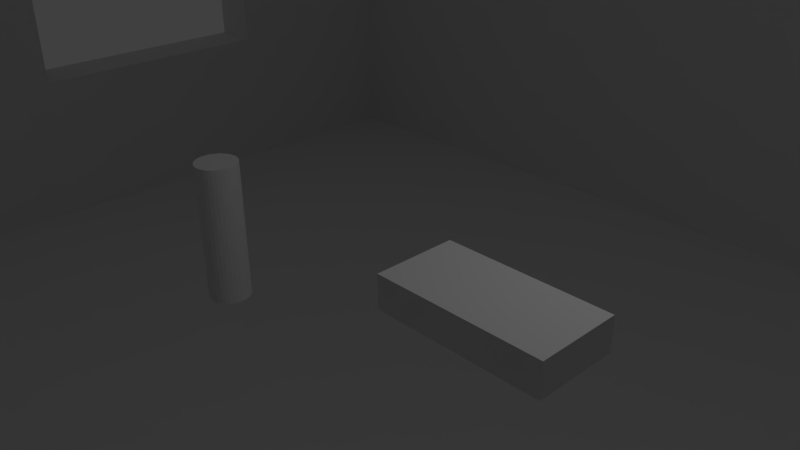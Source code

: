 # Source: scatolotta_grande.blend  (saved by Blender 2.72.0; exported with 4.5.12 LTS)
import bpy
from mathutils import Matrix  # noqa: F401  (used for matrix-valued properties, if any)

bpy.ops.wm.read_factory_settings(use_empty=True)
scene = bpy.context.scene
scene.name = 'Scene'

# ---- collections
col_collection_1 = bpy.data.collections.new('Collection 1'); scene.collection.children.link(col_collection_1)

# ---- materials (node trees are filled in below, after node groups)
mat_material = bpy.data.materials.new('Material')
mat_material.alpha_threshold = 0.0
mat_material.use_transparent_shadow = False
mat_material.roughness = 0.5
mat_material.line_color = (0.0, 0.0, 0.0, 1.0)

# ---- material node trees

# ---- world
world_world = bpy.data.worlds.new('World'); scene.world = world_world
world_world.color = (0.05088, 0.05088, 0.05088)
world_world.use_sun_shadow = False
world_world.sun_shadow_jitter_overblur = 0.0
world_world.cycles.sampling_method = 'MANUAL'
world_world.cycles.sample_map_resolution = 256

# ---- cameras
cam_camera = bpy.data.cameras.new('Camera')
cam_camera.clip_end = 100.0
cam_camera.lens = 35.0
cam_camera.sensor_width = 32.0
cam_camera.sensor_height = 18.0
cam_camera.ortho_scale = 7.314
cam_camera.dof.focus_distance = 0.0
cam_camera.dof.aperture_fstop = 128.0

# ---- lights
light_lamp = bpy.data.lights.new('Lamp', 'POINT')
light_lamp.transmission_factor = 0.0
light_lamp.cutoff_distance = 30.0
light_lamp.energy = 100.0
light_lamp.shadow_buffer_clip_start = 1.001
light_lamp.shadow_soft_size = 0.1
light_lamp.shadow_maximum_resolution = 0.006
light_lamp.use_absolute_resolution = True
light_lamp.cycles.use_multiple_importance_sampling = False

# ---- meshes
me_cylinder = bpy.data.meshes.new('Cylinder')
me_cylinder.from_pydata([(0.0, 0.6, -1.0), (0.0, 0.6, 1.0), (0.1171, 0.5885, -1.0), (0.1171, 0.5885, 1.0), (0.2296, 0.5543, -1.0), (0.2296, 0.5543, 1.0), (0.3333, 0.4989, -1.0), (0.3333, 0.4989, 1.0), (0.4243, 0.4243, -1.0), (0.4243, 0.4243, 1.0), (0.4989, 0.3333, -1.0), (0.4989, 0.3333, 1.0), (0.5543, 0.2296, -1.0), (0.5543, 0.2296, 1.0), (0.5885, 0.1171, -1.0), (0.5885, 0.1171, 1.0), (0.6, 4.53e-08, -1.0), (0.6, 4.53e-08, 1.0), (0.5885, -0.1171, -1.0), (0.5885, -0.1171, 1.0), (0.5543, -0.2296, -1.0), (0.5543, -0.2296, 1.0), (0.4989, -0.3333, -1.0), (0.4989, -0.3333, 1.0), (0.4243, -0.4243, -1.0), (0.4243, -0.4243, 1.0), (0.3333, -0.4989, -1.0), (0.3333, -0.4989, 1.0), (0.2296, -0.5543, -1.0), (0.2296, -0.5543, 1.0), (0.1171, -0.5885, -1.0), (0.1171, -0.5885, 1.0), (-1.955e-07, -0.6, -1.0), (-1.955e-07, -0.6, 1.0), (-0.1171, -0.5885, -1.0), (-0.1171, -0.5885, 1.0), (-0.2296, -0.5543, -1.0), (-0.2296, -0.5543, 1.0), (-0.3333, -0.4989, -1.0), (-0.3333, -0.4989, 1.0), (-0.4243, -0.4243, -1.0), (-0.4243, -0.4243, 1.0), (-0.4989, -0.3333, -1.0), (-0.4989, -0.3333, 1.0), (-0.5543, -0.2296, -1.0), (-0.5543, -0.2296, 1.0), (-0.5885, -0.1171, -1.0), (-0.5885, -0.1171, 1.0), (-0.6, 5.794e-07, -1.0), (-0.6, 5.794e-07, 1.0), (-0.5885, 0.1171, -1.0), (-0.5885, 0.1171, 1.0), (-0.5543, 0.2296, -1.0), (-0.5543, 0.2296, 1.0), (-0.4989, 0.3333, -1.0), (-0.4989, 0.3333, 1.0), (-0.4243, 0.4243, -1.0), (-0.4243, 0.4243, 1.0), (-0.3333, 0.4989, -1.0), (-0.3333, 0.4989, 1.0), (-0.2296, 0.5543, -1.0), (-0.2296, 0.5543, 1.0), (-0.1171, 0.5885, -1.0), (-0.1171, 0.5885, 1.0)], [], [(0, 1, 3, 2), (2, 3, 5, 4), (4, 5, 7, 6), (6, 7, 9, 8), (8, 9, 11, 10), (10, 11, 13, 12), (12, 13, 15, 14), (14, 15, 17, 16), (16, 17, 19, 18), (18, 19, 21, 20), (20, 21, 23, 22), (22, 23, 25, 24), (24, 25, 27, 26), (26, 27, 29, 28), (28, 29, 31, 30), (30, 31, 33, 32), (32, 33, 35, 34), (34, 35, 37, 36), (36, 37, 39, 38), (38, 39, 41, 40), (40, 41, 43, 42), (42, 43, 45, 44), (44, 45, 47, 46), (46, 47, 49, 48), (48, 49, 51, 50), (50, 51, 53, 52), (52, 53, 55, 54), (54, 55, 57, 56), (56, 57, 59, 58), (58, 59, 61, 60), (3, 1, 63, 61, 59, 57, 55, 53, 51, 49, 47, 45, 43, 41, 39, 37, 35, 33, 31, 29, 27, 25, 23, 21, 19, 17, 15, 13, 11, 9, 7, 5), (62, 63, 1, 0), (60, 61, 63, 62), (0, 2, 4, 6, 8, 10, 12, 14, 16, 18, 20, 22, 24, 26, 28, 30, 32, 34, 36, 38, 40, 42, 44, 46, 48, 50, 52, 54, 56, 58, 60, 62)])
me_cylinder.use_remesh_preserve_volume = False
me_cylinder.use_remesh_preserve_attributes = False
me_cylinder.use_mirror_vertex_groups = False
me_cylinder.update()
me_cube_002 = bpy.data.meshes.new('Cube.002')
me_cube_002.from_pydata([(-1.0, -1.0, -1.0), (-1.0, 1.0, -1.0), (1.0, 1.0, -1.0), (1.0, -1.0, -1.0), (-1.0, -1.0, 1.0), (-1.0, 1.0, 1.0), (1.0, 1.0, 1.0), (1.0, -1.0, 1.0)], [], [(4, 5, 1, 0), (5, 6, 2, 1), (6, 7, 3, 2), (7, 4, 0, 3), (0, 1, 2, 3), (7, 6, 5, 4)])
me_cube_002.use_remesh_preserve_volume = False
me_cube_002.use_remesh_preserve_attributes = False
me_cube_002.use_mirror_vertex_groups = False
me_cube_002.update()
me_cube_001 = bpy.data.meshes.new('Cube.001')
me_cube_001.from_pydata([(1.0, 1.0, -1.0), (1.0, -1.0, -1.0), (0.5932, 0.07692, -1.0), (0.7627, 0.07692, -1.0), (0.7627, 0.5385, -1.0), (0.5932, 0.5385, -1.0), (-0.6412, -0.1132, -1.0), (-0.6221, -0.1066, -1.0), (-0.6045, -0.09594, -1.0), (-0.5891, -0.08159, -1.0), (-0.5765, -0.0641, -1.0), (-0.5671, -0.04416, -1.0), (-0.5613, -0.02251, -1.0), (-0.5593, 8.711e-09, -1.0), (-0.5613, 0.02251, -1.0), (-0.5671, 0.04416, -1.0), (-0.5765, 0.0641, -1.0), (-0.5891, 0.08159, -1.0), (-0.6045, 0.09594, -1.0), (-0.6221, 0.1066, -1.0), (-0.6412, 0.1132, -1.0), (-0.7105, 0.2844, -1.0), (-0.6999, 0.278, -1.0), (-0.6809, 0.2714, -1.0), (-0.661, 0.2692, -1.0), (-0.6412, 0.2714, -1.0), (-0.6221, 0.278, -1.0), (-0.6045, 0.2887, -1.0), (-0.5891, 0.303, -1.0), (-0.5765, 0.3205, -1.0), (-0.5671, 0.3405, -1.0), (-0.5613, 0.3621, -1.0), (-0.5593, 0.3846, -1.0), (-0.5613, 0.4071, -1.0), (-0.5671, 0.4288, -1.0), (-0.5765, 0.4487, -1.0), (-0.5891, 0.4662, -1.0), (-0.6045, 0.4806, -1.0), (-0.6221, 0.4912, -1.0), (-0.6412, 0.4978, -1.0), (-0.661, 0.5, -1.0), (-0.6809, 0.4978, -1.0), (-0.6999, 0.4912, -1.0), (-0.7175, 0.4806, -1.0), (-0.7329, 0.4662, -1.0), (-0.7456, 0.4487, -1.0), (-0.755, 0.4288, -1.0), (-0.7605, 0.4081, -1.0), (-1.0, 1.0, -1.0), (-1.0, -1.0, -1.0), (-0.7623, -0.3796, -1.0), (-0.7627, -0.3846, -1.0), (-0.7608, -0.4071, -1.0), (-0.755, -0.4288, -1.0), (-0.7456, -0.4487, -1.0), (-0.7329, -0.4662, -1.0), (-0.7175, -0.4806, -1.0), (-0.6999, -0.4912, -1.0), (-0.6809, -0.4978, -1.0), (-0.661, -0.5, -1.0), (-0.6412, -0.4978, -1.0), (-0.6221, -0.4912, -1.0), (-0.6045, -0.4806, -1.0), (-0.5891, -0.4662, -1.0), (-0.5765, -0.4487, -1.0), (-0.5671, -0.4288, -1.0), (-0.5613, -0.4071, -1.0), (-0.5593, -0.3846, -1.0), (-0.5613, -0.3621, -1.0), (-0.5671, -0.3405, -1.0), (-0.5765, -0.3205, -1.0), (-0.5891, -0.303, -1.0), (-0.6045, -0.2887, -1.0), (-0.6221, -0.278, -1.0), (-0.6412, -0.2714, -1.0), (-0.661, -0.2692, -1.0), (-0.6809, -0.2714, -1.0), (-0.6999, -0.278, -1.0), (-0.7175, -0.2887, -1.0), (-0.7329, -0.303, -1.0), (-0.661, -0.1154, -1.0), (1.0, 1.0, 1.0), (1.0, -1.0, 1.0), (0.5932, 0.07692, 1.0), (0.7627, 0.07692, 1.0), (0.7627, 0.5385, 1.0), (0.5932, 0.5385, 1.0), (-0.661, -0.1154, 1.0), (-0.6412, -0.1132, 1.0), (-0.6221, -0.1066, 1.0), (-0.6045, -0.09594, 1.0), (-0.5891, -0.08159, 1.0), (-0.5765, -0.0641, 1.0), (-0.5671, -0.04416, 1.0), (-0.5613, -0.02251, 1.0), (-0.5593, 8.711e-09, 1.0), (-0.5613, 0.02251, 1.0), (-0.5671, 0.04416, 1.0), (-0.5765, 0.0641, 1.0), (-0.5891, 0.08159, 1.0), (-0.6045, 0.09594, 1.0), (-0.6221, 0.1066, 1.0), (-0.6412, 0.1132, 1.0), (-0.7329, -0.303, -1.0), (-0.7456, -0.3205, -1.0), (-0.755, -0.3405, -1.0), (-0.7608, -0.3621, -1.0), (-0.7608, 0.4071, -1.0), (-0.7627, 0.3846, -1.0), (-0.7608, 0.3621, -1.0), (-0.755, 0.3405, -1.0), (-0.7456, 0.3205, -1.0), (-0.7329, 0.303, -1.0), (-0.7175, 0.2887, -1.0), (-0.661, 0.1154, -1.0), (-0.6809, 0.1132, -1.0), (-0.6999, 0.1066, -1.0), (-0.7175, 0.09594, -1.0), (-0.7329, 0.08159, -1.0), (-0.7456, 0.0641, -1.0), (-0.755, 0.04416, -1.0), (-0.7608, 0.02251, -1.0), (-0.7627, 1.114e-07, -1.0), (-0.7608, -0.02251, -1.0), (-0.755, -0.04416, -1.0), (-0.7456, -0.0641, -1.0), (-0.7329, -0.08159, -1.0), (-0.7175, -0.09594, -1.0), (-0.6999, -0.1066, -1.0), (-0.6809, -0.1132, -1.0), (-0.6999, 0.278, 1.0), (-0.6809, 0.2714, 1.0), (-0.661, 0.2692, 1.0), (-0.6412, 0.2714, 1.0), (-0.6221, 0.278, 1.0), (-0.6045, 0.2887, 1.0), (-0.5891, 0.303, 1.0), (-0.5765, 0.3205, 1.0), (-0.5671, 0.3405, 1.0), (-0.5613, 0.3621, 1.0), (-0.5593, 0.3846, 1.0), (-0.5613, 0.4071, 1.0), (-0.5671, 0.4288, 1.0), (-0.5765, 0.4487, 1.0), (-0.5891, 0.4662, 1.0), (-0.6045, 0.4806, 1.0), (-0.6221, 0.4912, 1.0), (-0.6412, 0.4978, 1.0), (-0.661, 0.5, 1.0), (-0.6809, 0.4978, 1.0), (-0.6999, 0.4912, 1.0), (-0.7175, 0.4806, 1.0), (-0.7329, 0.4662, 1.0), (-0.7456, 0.4487, 1.0), (-0.755, 0.4288, 1.0), (-1.0, 1.0, 1.0), (-1.0, -1.0, 1.0), (-0.6809, -0.1132, 1.0), (-0.7329, -0.303, 1.0), (-0.7175, -0.2887, 1.0), (-0.6999, -0.278, 1.0), (-0.6809, -0.2714, 1.0), (-0.661, -0.2692, 1.0), (-0.6412, -0.2714, 1.0), (-0.6221, -0.278, 1.0), (-0.6045, -0.2887, 1.0), (-0.5891, -0.303, 1.0), (-0.5765, -0.3205, 1.0), (-0.5671, -0.3405, 1.0), (-0.5613, -0.3621, 1.0), (-0.5593, -0.3846, 1.0), (-0.5613, -0.4071, 1.0), (-0.5671, -0.4288, 1.0), (-0.5765, -0.4487, 1.0), (-0.5891, -0.4662, 1.0), (-0.6045, -0.4806, 1.0), (-0.6221, -0.4912, 1.0), (-0.6412, -0.4978, 1.0), (-0.661, -0.5, 1.0), (-0.6809, -0.4978, 1.0), (-0.6999, -0.4912, 1.0), (-0.7175, -0.4806, 1.0), (-0.7329, -0.4662, 1.0), (-0.7456, -0.4487, 1.0), (-0.755, -0.4288, 1.0), (-0.7608, -0.4071, 1.0), (-0.7627, -0.3846, 1.0), (-0.7623, -0.3796, 1.0), (-0.6809, 0.1132, 1.0), (-0.661, 0.1154, 1.0), (-0.7608, 0.4071, 1.0), (-0.7627, 0.3846, 1.0), (-0.7608, 0.3621, 1.0), (-0.755, 0.3405, 1.0), (-0.7456, 0.3205, 1.0), (-0.7329, 0.303, 1.0), (-0.7175, 0.2887, 1.0), (-0.6999, 0.1066, 1.0), (-0.7175, 0.09594, 1.0), (-0.7329, 0.08159, 1.0), (-0.7456, 0.0641, 1.0), (-0.755, 0.04416, 1.0), (-0.7608, 0.02251, 1.0), (-0.7627, 1.114e-07, 1.0), (-0.7608, -0.02251, 1.0), (-0.755, -0.04416, 1.0), (-0.7456, -0.0641, 1.0), (-0.7329, -0.08159, 1.0), (-0.7175, -0.09594, 1.0), (-0.6999, -0.1066, 1.0), (-0.7608, -0.3621, 1.0), (-0.755, -0.3405, 1.0), (-0.7456, -0.3205, 1.0), (-0.7329, -0.303, 1.0)], [], [(0, 1, 2, 3, 4, 5), (6, 7, 8, 9, 10, 11, 12, 13, 14, 15, 16, 17, 18, 19, 20, 21, 22, 23, 24, 25, 26, 27, 28, 29, 30, 31, 32, 33, 34, 35, 36, 37, 38, 39, 40, 41, 42, 43, 44, 45, 46, 47, 48, 0, 5, 2, 1, 49, 50, 51, 52, 53, 54, 55, 56, 57, 58, 59, 60, 61, 62, 63, 64, 65, 66, 67, 68, 69, 70, 71, 72, 73, 74, 75, 76, 77, 78, 79, 80), (0, 81, 82, 1), (83, 84, 3, 2), (84, 85, 4, 3), (85, 86, 5, 4), (6, 80, 87, 88), (7, 6, 88, 89), (8, 7, 89, 90), (9, 8, 90, 91), (10, 9, 91, 92), (11, 10, 92, 93), (12, 11, 93, 94), (13, 12, 94, 95), (14, 13, 95, 96), (15, 14, 96, 97), (16, 15, 97, 98), (17, 16, 98, 99), (18, 17, 99, 100), (19, 18, 100, 101), (20, 19, 101, 102), (80, 79, 103, 104, 105, 106, 50, 49, 48, 47, 107, 108, 109, 110, 111, 112, 113, 21, 20, 114, 115, 116, 117, 118, 119, 120, 121, 122, 123, 124, 125, 126, 127, 128, 129), (21, 113, 196, 130, 22), (23, 22, 130, 131), (24, 23, 131, 132), (25, 24, 132, 133), (26, 25, 133, 134), (27, 26, 134, 135), (28, 27, 135, 136), (29, 28, 136, 137), (30, 29, 137, 138), (31, 30, 138, 139), (32, 31, 139, 140), (33, 32, 140, 141), (34, 33, 141, 142), (35, 34, 142, 143), (36, 35, 143, 144), (37, 36, 144, 145), (38, 37, 145, 146), (39, 38, 146, 147), (40, 39, 147, 148), (41, 40, 148, 149), (42, 41, 149, 150), (43, 42, 150, 151), (44, 43, 151, 152), (45, 44, 152, 153), (46, 45, 153, 154), (47, 46, 154, 190, 107), (81, 0, 48, 155), (86, 83, 2, 5), (1, 82, 156, 49), (81, 86, 85, 84, 83, 82), (80, 129, 157, 87), (88, 87, 158, 159, 160, 161, 162, 163, 164, 165, 166, 167, 168, 169, 170, 171, 172, 173, 174, 175, 176, 177, 178, 179, 180, 181, 182, 183, 184, 185, 186, 187, 156, 82, 83, 86, 188, 189, 102, 101, 100, 99, 98, 97, 96, 95, 94, 93, 92, 91, 90, 89), (114, 20, 102, 189), (49, 156, 155, 48), (108, 107, 190, 191), (109, 108, 191, 192), (110, 109, 192, 193), (111, 110, 193, 194), (112, 111, 194, 195), (113, 112, 195, 196), (115, 114, 189, 188), (116, 115, 188, 197), (117, 116, 197, 198), (118, 117, 198, 199), (119, 118, 199, 200), (120, 119, 200, 201), (121, 120, 201, 202), (122, 121, 202, 203), (123, 122, 203, 204), (124, 123, 204, 205), (125, 124, 205, 206), (126, 125, 206, 207), (127, 126, 207, 208), (128, 127, 208, 209), (129, 128, 209, 157), (155, 156, 187, 210, 211, 212, 213, 158, 87, 157, 209, 208, 207, 206, 205, 204, 203, 202, 201, 200, 199, 198, 197, 188, 132, 131, 130, 196, 195, 194, 193, 192, 191, 190, 154, 153, 152, 151, 150), (81, 155, 150, 149, 148, 147, 146, 145, 144, 143, 142, 141, 140, 139, 138, 137, 136, 135, 134, 133, 132, 188, 86), (75, 74, 163, 162), (76, 75, 162, 161), (74, 73, 164, 163), (77, 76, 161, 160), (73, 72, 165, 164), (78, 77, 160, 159), (72, 71, 166, 165), (103, 79, 78, 159, 158, 213), (71, 70, 167, 166), (104, 103, 213, 212), (70, 69, 168, 167), (105, 104, 212, 211), (69, 68, 169, 168), (106, 105, 211, 210), (68, 67, 170, 169), (51, 50, 106, 210, 187, 186), (67, 66, 171, 170), (52, 51, 186, 185), (66, 65, 172, 171), (53, 52, 185, 184), (65, 64, 173, 172), (54, 53, 184, 183), (64, 63, 174, 173), (55, 54, 183, 182), (63, 62, 175, 174), (56, 55, 182, 181), (62, 61, 176, 175), (57, 56, 181, 180), (61, 60, 177, 176), (58, 57, 180, 179), (60, 59, 178, 177), (59, 58, 179, 178)])
me_cube_001.materials.append(mat_material)
me_cube_001.use_remesh_preserve_volume = False
me_cube_001.use_remesh_preserve_attributes = False
me_cube_001.use_mirror_vertex_groups = False
me_cube_001.update()
me_cube = bpy.data.meshes.new('Cube')
me_cube.from_pydata([(1.0, 1.0, -1.0), (1.0, -1.0, -1.0), (-1.0, -1.0, -1.0), (-1.0, 1.0, -1.0), (1.0, 1.0, 1.0), (-1.0, 1.0, 1.0), (1.0, -1.0, 1.0), (1.0, -0.6296, -0.4667), (1.0, -0.6296, -0.2), (1.0, -0.2593, -0.2), (1.0, -0.2593, -0.4667), (-1.0, -1.0, 1.0), (-1.0, 0.2593, -0.4667), (-1.0, 0.6296, -0.4667), (-1.0, 0.6296, -0.2), (-0.9672, -0.963, 1.0), (-0.9672, -0.963, 1.0), (-0.9672, 0.963, 1.0), (0.9672, 0.963, 1.0), (0.9672, 0.963, 1.0), (0.9672, 0.963, 1.0), (0.9672, -0.963, 1.0), (-1.0, 0.2593, -0.2), (-0.9344, 0.2593, -0.4667), (-0.9344, 0.6296, -0.4667), (-0.9344, 0.6296, -0.2), (-0.9672, -0.963, 0.8667), (-0.9672, 0.963, 0.8667), (0.9672, 0.963, 0.8667), (0.9672, -0.963, 0.8667), (-0.9344, 0.2593, -0.2), (-0.9344, -0.9259, -0.8667), (-0.9344, 0.9259, -0.8667), (-0.9344, 0.9259, 0.8667), (-0.9344, -0.9259, 0.8667), (0.9344, 0.9259, 0.8667), (0.9344, 0.9259, -0.8667), (0.9344, -0.9259, -0.8667), (0.9344, -0.9259, 0.8667), (0.9344, -0.6296, -0.4667), (0.9344, -0.2593, -0.4667), (0.9344, -0.2593, -0.2), (0.9344, -0.6296, -0.2)], [], [(0, 1, 2, 3), (4, 0, 3, 5), (0, 4, 6, 1, 7, 8, 9), (0, 9, 10, 7, 1), (1, 6, 11, 2), (12, 13, 14, 5, 3, 2), (4, 5, 11, 15, 16, 17, 18), (4, 18, 19, 20, 21, 15, 11, 6), (22, 12, 2, 11, 5, 14), (13, 12, 23, 24), (14, 13, 24, 25), (15, 21, 29, 26, 16), (26, 27, 17, 16), (19, 18, 17, 27, 28), (19, 28, 29, 21, 20), (25, 30, 22, 14), (30, 23, 12, 22), (23, 31, 32, 33, 25, 24), (28, 27, 26, 34, 33, 35), (30, 25, 33, 34, 31, 23), (36, 32, 31, 37), (33, 32, 36, 35), (28, 35, 38, 34, 26, 29), (38, 37, 31, 34), (35, 36, 37, 39, 40, 41, 38), (38, 41, 42, 39, 37), (41, 40, 10, 9), (9, 8, 42, 41), (40, 39, 7, 10), (8, 7, 39, 42)])
me_cube.materials.append(mat_material)
me_cube.use_remesh_preserve_volume = False
me_cube.use_remesh_preserve_attributes = False
me_cube.use_mirror_vertex_groups = False
me_cube.update()

# ---- objects
ob_cylinder = bpy.data.objects.new('Cylinder', me_cylinder)
ob_cube = bpy.data.objects.new('Cube', me_cube_002)
ob_coperchio = bpy.data.objects.new('coperchio', me_cube_001)
ob_scatola = bpy.data.objects.new('scatola', me_cube)
ob_lamp = bpy.data.objects.new('Lamp', light_lamp)
ob_camera = bpy.data.objects.new('Camera', cam_camera)

# ---- transforms, parenting, visibility, modifiers, constraints
ob_cylinder.location = (-1.95, -1.0, 0.0)
ob_cylinder.scale = (0.5, 0.5, 1.0)
ob_cylinder.hide_viewport = True
ob_cylinder.lineart.crease_threshold = 0.0
ob_cube.location = (3.0, -1.2, 1.0)
ob_cube.scale = (1.0, 0.5, 0.2)
ob_cube.hide_viewport = True
ob_cube.lineart.crease_threshold = 0.0
ob_coperchio.location = (80.0, 0.0, 0.1)
ob_coperchio.scale = (29.5, 26.0, 1.0)
ob_coperchio.lock_rotations_4d = False
ob_coperchio.empty_display_type = 'ARROWS'
ob_coperchio.lineart.crease_threshold = 0.0
ob_scatola.location = (0.0, 0.0, 1.5)
ob_scatola.scale = (30.5, 27.0, 15.0)
ob_scatola.lock_rotations_4d = False
ob_scatola.empty_display_type = 'ARROWS'
ob_scatola.lineart.crease_threshold = 0.0
ob_lamp.location = (4.076, 1.005, 5.904)
ob_lamp.rotation_euler = (0.6503, 0.05522, 1.866)
ob_lamp.lock_rotations_4d = False
ob_lamp.empty_display_type = 'ARROWS'
ob_lamp.color = (0.0, 0.0, 0.0, 0.0)
ob_lamp.lineart.crease_threshold = 0.0
ob_camera.location = (7.481, -6.508, 5.344)
ob_camera.rotation_euler = (1.109, 0.01082, 0.8149)
ob_camera.lock_rotations_4d = False
ob_camera.empty_display_type = 'ARROWS'
ob_camera.color = (0.0, 0.0, 0.0, 0.0)
ob_camera.display_type = 'WIRE'
ob_camera.lineart.crease_threshold = 0.0

# ---- collection membership
col_collection_1.objects.link(ob_cylinder)
col_collection_1.objects.link(ob_cube)
col_collection_1.objects.link(ob_coperchio)
col_collection_1.objects.link(ob_scatola)
col_collection_1.objects.link(ob_lamp)
col_collection_1.objects.link(ob_camera)

# ---- scene / render settings (as saved in the file)
scene.camera = ob_camera
scene.frame_start = 1; scene.frame_end = 250; scene.frame_set(1)
scene.render.engine = 'BLENDER_EEVEE_NEXT'
scene.render.resolution_percentage = 50
scene.render.dither_intensity = 0.0
scene.cycles.use_denoising = False
scene.cycles.samples = 10
scene.cycles.sampling_pattern = 'TABULATED_SOBOL'
scene.cycles.light_sampling_threshold = 0.0
scene.cycles.use_adaptive_sampling = False
scene.cycles.use_light_tree = False
scene.cycles.blur_glossy = 0.0
scene.cycles.pixel_filter_type = 'GAUSSIAN'
scene.cycles.sample_clamp_indirect = 0.0
scene.view_settings.view_transform = 'Standard'
bpy.context.view_layer.update()
